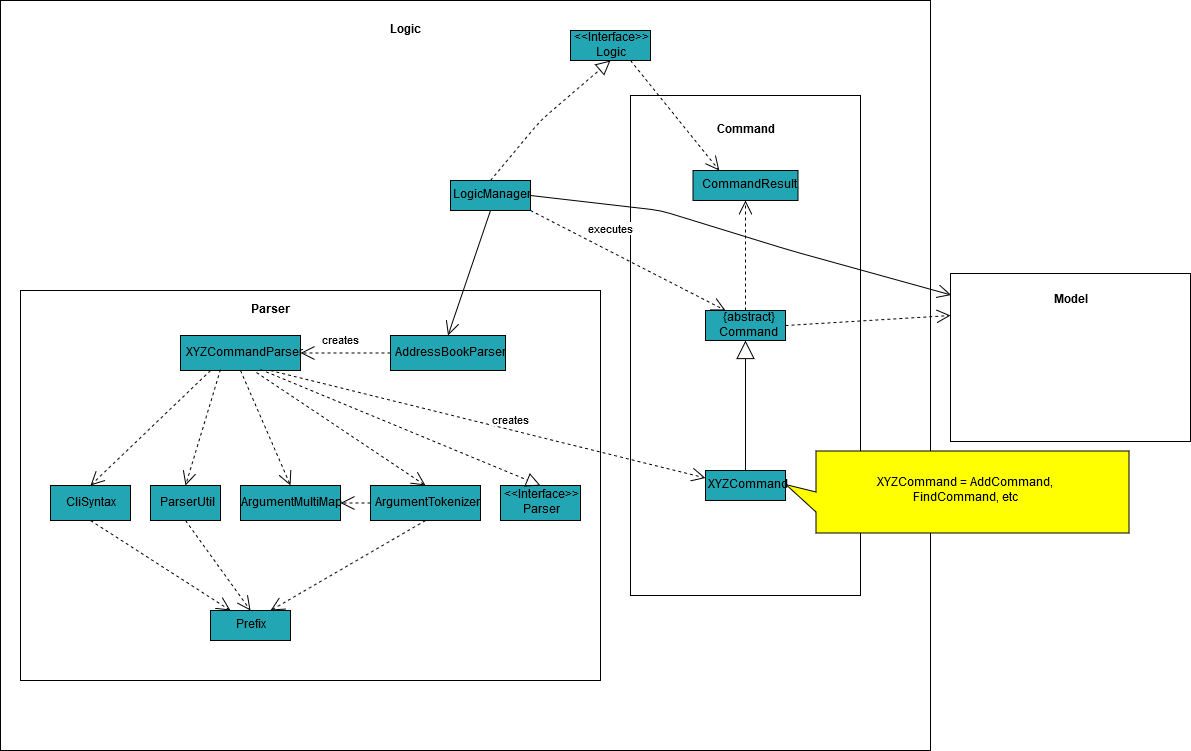

The diagram above was exported from draw.io. Its source (the exported page's mxGraphModel, read from the mxfile embedded in the PNG):
<mxGraphModel dx="531" dy="584" grid="1" gridSize="10" guides="1" tooltips="1" connect="1" arrows="1" fold="1" page="1" pageScale="1" pageWidth="850" pageHeight="1100" math="0" shadow="0">
  <root>
    <mxCell id="0" />
    <mxCell id="1" parent="0" />
    <mxCell id="25jJpX7wZURjBDsMJGYk-1" value="" style="rounded=0;whiteSpace=wrap;html=1;" vertex="1" parent="1">
      <mxGeometry x="20" y="20" width="930" height="750" as="geometry" />
    </mxCell>
    <mxCell id="25jJpX7wZURjBDsMJGYk-2" value="" style="rounded=0;whiteSpace=wrap;html=1;" vertex="1" parent="1">
      <mxGeometry x="40" y="310" width="580" height="390" as="geometry" />
    </mxCell>
    <mxCell id="25jJpX7wZURjBDsMJGYk-3" value="" style="rounded=0;whiteSpace=wrap;html=1;" vertex="1" parent="1">
      <mxGeometry x="650" y="115" width="230" height="500" as="geometry" />
    </mxCell>
    <mxCell id="25jJpX7wZURjBDsMJGYk-4" value="" style="rounded=0;whiteSpace=wrap;html=1;" vertex="1" parent="1">
      <mxGeometry x="970" y="293" width="240" height="168" as="geometry" />
    </mxCell>
    <mxCell id="25jJpX7wZURjBDsMJGYk-6" value="CommandResult" style="rounded=0;whiteSpace=wrap;html=1;fillColor=#22a6b3;" vertex="1" parent="1">
      <mxGeometry x="712.5" y="190" width="105" height="30" as="geometry" />
    </mxCell>
    <mxCell id="25jJpX7wZURjBDsMJGYk-7" value="&lt;div&gt;&amp;lt;&amp;lt;Interface&amp;gt;&amp;gt;&lt;/div&gt;&lt;div&gt;Logic&lt;br&gt;&lt;/div&gt;" style="rounded=0;whiteSpace=wrap;html=1;fillColor=#22a6b3;" vertex="1" parent="1">
      <mxGeometry x="590" y="50" width="80" height="30" as="geometry" />
    </mxCell>
    <mxCell id="25jJpX7wZURjBDsMJGYk-8" value="Prefix" style="rounded=0;whiteSpace=wrap;html=1;fillColor=#22a6b3;" vertex="1" parent="1">
      <mxGeometry x="230" y="630" width="80" height="30" as="geometry" />
    </mxCell>
    <mxCell id="25jJpX7wZURjBDsMJGYk-9" value="CliSyntax" style="rounded=0;whiteSpace=wrap;html=1;fillColor=#22a6b3;" vertex="1" parent="1">
      <mxGeometry x="70" y="505" width="80" height="35" as="geometry" />
    </mxCell>
    <mxCell id="25jJpX7wZURjBDsMJGYk-10" value="ParserUtil" style="rounded=0;whiteSpace=wrap;html=1;fillColor=#22a6b3;" vertex="1" parent="1">
      <mxGeometry x="170" y="505" width="70" height="35" as="geometry" />
    </mxCell>
    <mxCell id="25jJpX7wZURjBDsMJGYk-11" value="ArgumentMultiMap" style="rounded=0;whiteSpace=wrap;html=1;fillColor=#22a6b3;" vertex="1" parent="1">
      <mxGeometry x="260" y="505" width="100" height="35" as="geometry" />
    </mxCell>
    <mxCell id="25jJpX7wZURjBDsMJGYk-12" value="ArgumentTokenizer" style="rounded=0;whiteSpace=wrap;html=1;fillColor=#22a6b3;" vertex="1" parent="1">
      <mxGeometry x="390" y="505" width="110" height="35" as="geometry" />
    </mxCell>
    <mxCell id="25jJpX7wZURjBDsMJGYk-13" value="&lt;div&gt;&amp;lt;&amp;lt;Interface&amp;gt;&amp;gt;&lt;/div&gt;&lt;div&gt;Parser&lt;br&gt;&lt;/div&gt;" style="rounded=0;whiteSpace=wrap;html=1;fillColor=#22a6b3;" vertex="1" parent="1">
      <mxGeometry x="520" y="505" width="80" height="35" as="geometry" />
    </mxCell>
    <mxCell id="25jJpX7wZURjBDsMJGYk-14" value="AddressBookParser" style="rounded=0;whiteSpace=wrap;html=1;fillColor=#22a6b3;" vertex="1" parent="1">
      <mxGeometry x="410" y="355" width="115" height="35" as="geometry" />
    </mxCell>
    <mxCell id="25jJpX7wZURjBDsMJGYk-15" value="XYZCommandParser" style="rounded=0;whiteSpace=wrap;html=1;fillColor=#22a6b3;" vertex="1" parent="1">
      <mxGeometry x="200" y="355" width="120" height="35" as="geometry" />
    </mxCell>
    <mxCell id="25jJpX7wZURjBDsMJGYk-18" value="&lt;div&gt;{abstract}&lt;/div&gt;&lt;div&gt;Command&lt;br&gt;&lt;/div&gt;" style="rounded=0;whiteSpace=wrap;html=1;fillColor=#22a6b3;" vertex="1" parent="1">
      <mxGeometry x="725" y="330" width="80" height="30" as="geometry" />
    </mxCell>
    <mxCell id="25jJpX7wZURjBDsMJGYk-19" value="XYZCommand" style="rounded=0;whiteSpace=wrap;html=1;fillColor=#22a6b3;" vertex="1" parent="1">
      <mxGeometry x="725" y="490" width="80" height="30" as="geometry" />
    </mxCell>
    <mxCell id="25jJpX7wZURjBDsMJGYk-20" value="LogicManager" style="rounded=0;whiteSpace=wrap;html=1;fillColor=#22a6b3;" vertex="1" parent="1">
      <mxGeometry x="470" y="200" width="80" height="30" as="geometry" />
    </mxCell>
    <mxCell id="25jJpX7wZURjBDsMJGYk-21" value="&lt;b&gt;Model&lt;/b&gt;" style="text;html=1;strokeColor=none;fillColor=none;align=center;verticalAlign=middle;whiteSpace=wrap;rounded=0;" vertex="1" parent="1">
      <mxGeometry x="1070" y="310" width="40" height="20" as="geometry" />
    </mxCell>
    <mxCell id="25jJpX7wZURjBDsMJGYk-23" value="&lt;b&gt;Command&lt;/b&gt;" style="text;html=1;strokeColor=none;fillColor=none;align=center;verticalAlign=middle;whiteSpace=wrap;rounded=0;" vertex="1" parent="1">
      <mxGeometry x="745" y="140" width="40" height="20" as="geometry" />
    </mxCell>
    <mxCell id="25jJpX7wZURjBDsMJGYk-24" value="&lt;b&gt;Logic&lt;/b&gt;" style="text;html=1;strokeColor=none;fillColor=none;align=center;verticalAlign=middle;whiteSpace=wrap;rounded=0;" vertex="1" parent="1">
      <mxGeometry x="405" y="40" width="40" height="20" as="geometry" />
    </mxCell>
    <mxCell id="25jJpX7wZURjBDsMJGYk-25" value="&lt;b&gt;Parser&lt;/b&gt;" style="text;html=1;strokeColor=none;fillColor=none;align=center;verticalAlign=middle;whiteSpace=wrap;rounded=0;" vertex="1" parent="1">
      <mxGeometry x="270" y="320" width="40" height="20" as="geometry" />
    </mxCell>
    <mxCell id="25jJpX7wZURjBDsMJGYk-26" value="" style="endArrow=open;endSize=12;dashed=1;html=1;exitX=0.5;exitY=1;exitDx=0;exitDy=0;entryX=0.25;entryY=0;entryDx=0;entryDy=0;" edge="1" parent="1" source="25jJpX7wZURjBDsMJGYk-9" target="25jJpX7wZURjBDsMJGYk-8">
      <mxGeometry x="1" y="151" width="160" relative="1" as="geometry">
        <mxPoint x="100" y="610" as="sourcePoint" />
        <mxPoint x="260" y="610" as="targetPoint" />
        <mxPoint x="69" y="142" as="offset" />
      </mxGeometry>
    </mxCell>
    <mxCell id="25jJpX7wZURjBDsMJGYk-29" value="" style="endArrow=open;endSize=12;dashed=1;html=1;exitX=0.5;exitY=1;exitDx=0;exitDy=0;entryX=0.5;entryY=0;entryDx=0;entryDy=0;" edge="1" parent="1" source="25jJpX7wZURjBDsMJGYk-10" target="25jJpX7wZURjBDsMJGYk-8">
      <mxGeometry x="1" y="202" width="160" relative="1" as="geometry">
        <mxPoint x="330" y="590" as="sourcePoint" />
        <mxPoint x="490" y="590" as="targetPoint" />
        <mxPoint x="36" y="148" as="offset" />
      </mxGeometry>
    </mxCell>
    <mxCell id="25jJpX7wZURjBDsMJGYk-30" value="" style="endArrow=open;endSize=12;dashed=1;html=1;exitX=0.5;exitY=1;exitDx=0;exitDy=0;entryX=0.75;entryY=0;entryDx=0;entryDy=0;" edge="1" parent="1" source="25jJpX7wZURjBDsMJGYk-12" target="25jJpX7wZURjBDsMJGYk-8">
      <mxGeometry x="-0.544" y="80" width="160" relative="1" as="geometry">
        <mxPoint x="225" y="550" as="sourcePoint" />
        <mxPoint x="280" y="640" as="targetPoint" />
        <mxPoint as="offset" />
      </mxGeometry>
    </mxCell>
    <mxCell id="25jJpX7wZURjBDsMJGYk-31" value="" style="endArrow=open;endSize=12;dashed=1;html=1;exitX=0;exitY=0.5;exitDx=0;exitDy=0;entryX=1;entryY=0.5;entryDx=0;entryDy=0;" edge="1" parent="1" source="25jJpX7wZURjBDsMJGYk-12" target="25jJpX7wZURjBDsMJGYk-11">
      <mxGeometry x="-1" y="115" width="160" relative="1" as="geometry">
        <mxPoint x="545" y="570" as="sourcePoint" />
        <mxPoint x="390" y="660" as="targetPoint" />
        <mxPoint x="40" y="-7" as="offset" />
      </mxGeometry>
    </mxCell>
    <mxCell id="25jJpX7wZURjBDsMJGYk-32" value="" style="endArrow=open;endSize=12;dashed=1;html=1;exitX=0.5;exitY=1;exitDx=0;exitDy=0;entryX=0.5;entryY=0;entryDx=0;entryDy=0;" edge="1" parent="1" source="25jJpX7wZURjBDsMJGYk-15" target="25jJpX7wZURjBDsMJGYk-11">
      <mxGeometry x="1" y="152" width="160" relative="1" as="geometry">
        <mxPoint x="455" y="370" as="sourcePoint" />
        <mxPoint x="300" y="460" as="targetPoint" />
        <mxPoint x="-29" y="166" as="offset" />
      </mxGeometry>
    </mxCell>
    <mxCell id="25jJpX7wZURjBDsMJGYk-33" value="" style="endArrow=open;endSize=12;dashed=1;html=1;exitX=0.333;exitY=0.971;exitDx=0;exitDy=0;entryX=0.5;entryY=0;entryDx=0;entryDy=0;exitPerimeter=0;" edge="1" parent="1" source="25jJpX7wZURjBDsMJGYk-15" target="25jJpX7wZURjBDsMJGYk-10">
      <mxGeometry x="1" y="313" width="160" relative="1" as="geometry">
        <mxPoint x="367.5" y="390" as="sourcePoint" />
        <mxPoint x="212.5" y="480" as="targetPoint" />
        <mxPoint x="-5" y="15" as="offset" />
      </mxGeometry>
    </mxCell>
    <mxCell id="25jJpX7wZURjBDsMJGYk-34" value="" style="endArrow=open;endSize=12;dashed=1;html=1;exitX=0.25;exitY=1;exitDx=0;exitDy=0;entryX=0.5;entryY=0;entryDx=0;entryDy=0;" edge="1" parent="1" source="25jJpX7wZURjBDsMJGYk-15" target="25jJpX7wZURjBDsMJGYk-9">
      <mxGeometry x="-1" y="368" width="160" relative="1" as="geometry">
        <mxPoint x="265" y="395" as="sourcePoint" />
        <mxPoint x="110" y="485" as="targetPoint" />
        <mxPoint x="15" y="-16" as="offset" />
      </mxGeometry>
    </mxCell>
    <mxCell id="25jJpX7wZURjBDsMJGYk-36" value="" style="endArrow=open;endSize=12;dashed=1;html=1;exitX=0.633;exitY=1.057;exitDx=0;exitDy=0;entryX=0.5;entryY=0;entryDx=0;entryDy=0;exitPerimeter=0;" edge="1" parent="1" source="25jJpX7wZURjBDsMJGYk-15" target="25jJpX7wZURjBDsMJGYk-12">
      <mxGeometry x="1" y="-96" width="160" relative="1" as="geometry">
        <mxPoint x="270" y="400" as="sourcePoint" />
        <mxPoint x="320" y="515" as="targetPoint" />
        <mxPoint x="69" y="15" as="offset" />
      </mxGeometry>
    </mxCell>
    <mxCell id="25jJpX7wZURjBDsMJGYk-37" value="creates" style="endArrow=open;endSize=12;dashed=1;html=1;exitX=0.75;exitY=1;exitDx=0;exitDy=0;entryX=0;entryY=0.25;entryDx=0;entryDy=0;" edge="1" parent="1" source="25jJpX7wZURjBDsMJGYk-15" target="25jJpX7wZURjBDsMJGYk-19">
      <mxGeometry x="0.0935" y="9" width="160" relative="1" as="geometry">
        <mxPoint x="375" y="385" as="sourcePoint" />
        <mxPoint x="425" y="500" as="targetPoint" />
        <mxPoint as="offset" />
      </mxGeometry>
    </mxCell>
    <mxCell id="25jJpX7wZURjBDsMJGYk-38" value="" style="endArrow=block;dashed=1;endFill=0;endSize=12;html=1;entryX=0.5;entryY=0;entryDx=0;entryDy=0;exitX=0.667;exitY=0.971;exitDx=0;exitDy=0;exitPerimeter=0;" edge="1" parent="1" source="25jJpX7wZURjBDsMJGYk-15" target="25jJpX7wZURjBDsMJGYk-13">
      <mxGeometry width="160" relative="1" as="geometry">
        <mxPoint x="390" y="600" as="sourcePoint" />
        <mxPoint x="550" y="600" as="targetPoint" />
      </mxGeometry>
    </mxCell>
    <mxCell id="25jJpX7wZURjBDsMJGYk-39" value="creates" style="endArrow=open;endSize=12;dashed=1;html=1;entryX=1;entryY=0.5;entryDx=0;entryDy=0;" edge="1" parent="1" source="25jJpX7wZURjBDsMJGYk-14" target="25jJpX7wZURjBDsMJGYk-15">
      <mxGeometry x="0.1111" y="-12" width="160" relative="1" as="geometry">
        <mxPoint x="280" y="400" as="sourcePoint" />
        <mxPoint x="440" y="400" as="targetPoint" />
        <mxPoint as="offset" />
      </mxGeometry>
    </mxCell>
    <mxCell id="25jJpX7wZURjBDsMJGYk-40" value="" style="endArrow=block;endSize=16;endFill=0;html=1;entryX=0.5;entryY=1;entryDx=0;entryDy=0;exitX=0.5;exitY=0;exitDx=0;exitDy=0;" edge="1" parent="1" source="25jJpX7wZURjBDsMJGYk-19" target="25jJpX7wZURjBDsMJGYk-18">
      <mxGeometry width="160" relative="1" as="geometry">
        <mxPoint x="690" y="660" as="sourcePoint" />
        <mxPoint x="850" y="660" as="targetPoint" />
      </mxGeometry>
    </mxCell>
    <mxCell id="25jJpX7wZURjBDsMJGYk-41" value="" style="endArrow=open;endSize=12;dashed=1;html=1;entryX=0.5;entryY=1;entryDx=0;entryDy=0;exitX=0.5;exitY=0;exitDx=0;exitDy=0;" edge="1" parent="1" source="25jJpX7wZURjBDsMJGYk-18" target="25jJpX7wZURjBDsMJGYk-6">
      <mxGeometry width="160" relative="1" as="geometry">
        <mxPoint x="720" y="290" as="sourcePoint" />
        <mxPoint x="880" y="290" as="targetPoint" />
      </mxGeometry>
    </mxCell>
    <mxCell id="25jJpX7wZURjBDsMJGYk-42" value="executes" style="endArrow=open;endSize=12;dashed=1;html=1;exitX=1;exitY=1;exitDx=0;exitDy=0;exitPerimeter=0;entryX=0.25;entryY=0;entryDx=0;entryDy=0;" edge="1" parent="1" source="25jJpX7wZURjBDsMJGYk-20" target="25jJpX7wZURjBDsMJGYk-18">
      <mxGeometry x="-0.267" y="19" width="160" relative="1" as="geometry">
        <mxPoint x="600" y="270" as="sourcePoint" />
        <mxPoint x="760" y="270" as="targetPoint" />
        <mxPoint as="offset" />
      </mxGeometry>
    </mxCell>
    <mxCell id="25jJpX7wZURjBDsMJGYk-43" value="" style="endArrow=open;endFill=1;endSize=12;html=1;entryX=0.5;entryY=0;entryDx=0;entryDy=0;exitX=0.5;exitY=1;exitDx=0;exitDy=0;" edge="1" parent="1" source="25jJpX7wZURjBDsMJGYk-20" target="25jJpX7wZURjBDsMJGYk-14">
      <mxGeometry width="160" relative="1" as="geometry">
        <mxPoint x="440" y="340" as="sourcePoint" />
        <mxPoint x="600" y="340" as="targetPoint" />
      </mxGeometry>
    </mxCell>
    <mxCell id="25jJpX7wZURjBDsMJGYk-44" value="" style="endArrow=block;dashed=1;endFill=0;endSize=12;html=1;entryX=0.5;entryY=1;entryDx=0;entryDy=0;exitX=0.5;exitY=0;exitDx=0;exitDy=0;" edge="1" parent="1" source="25jJpX7wZURjBDsMJGYk-20" target="25jJpX7wZURjBDsMJGYk-7">
      <mxGeometry width="160" relative="1" as="geometry">
        <mxPoint x="440" y="150" as="sourcePoint" />
        <mxPoint x="600" y="150" as="targetPoint" />
        <Array as="points">
          <mxPoint x="560" y="140" />
        </Array>
      </mxGeometry>
    </mxCell>
    <mxCell id="25jJpX7wZURjBDsMJGYk-45" value="" style="endArrow=open;endSize=12;dashed=1;html=1;exitX=0.75;exitY=1;exitDx=0;exitDy=0;entryX=0.25;entryY=0;entryDx=0;entryDy=0;" edge="1" parent="1" source="25jJpX7wZURjBDsMJGYk-7" target="25jJpX7wZURjBDsMJGYk-6">
      <mxGeometry width="160" relative="1" as="geometry">
        <mxPoint x="640" y="230" as="sourcePoint" />
        <mxPoint x="800" y="230" as="targetPoint" />
      </mxGeometry>
    </mxCell>
    <mxCell id="25jJpX7wZURjBDsMJGYk-46" value="" style="endArrow=open;endFill=1;endSize=12;html=1;entryX=0.003;entryY=0.128;entryDx=0;entryDy=0;exitX=1;exitY=0.5;exitDx=0;exitDy=0;entryPerimeter=0;" edge="1" parent="1" source="25jJpX7wZURjBDsMJGYk-20" target="25jJpX7wZURjBDsMJGYk-4">
      <mxGeometry width="160" relative="1" as="geometry">
        <mxPoint x="810" y="280" as="sourcePoint" />
        <mxPoint x="970" y="280" as="targetPoint" />
        <Array as="points">
          <mxPoint x="680" y="230" />
          <mxPoint x="810" y="270" />
        </Array>
      </mxGeometry>
    </mxCell>
    <mxCell id="25jJpX7wZURjBDsMJGYk-47" value="" style="endArrow=open;endSize=12;dashed=1;html=1;exitX=1;exitY=0.5;exitDx=0;exitDy=0;entryX=0;entryY=0.25;entryDx=0;entryDy=0;" edge="1" parent="1" source="25jJpX7wZURjBDsMJGYk-18" target="25jJpX7wZURjBDsMJGYk-4">
      <mxGeometry width="160" relative="1" as="geometry">
        <mxPoint x="800" y="365" as="sourcePoint" />
        <mxPoint x="888.75" y="475" as="targetPoint" />
      </mxGeometry>
    </mxCell>
    <mxCell id="25jJpX7wZURjBDsMJGYk-48" value="" style="shape=callout;whiteSpace=wrap;html=1;perimeter=calloutPerimeter;fillColor=#FFFF00;position2=0.41;rotation=90;" vertex="1" parent="1">
      <mxGeometry x="936" y="340" width="82" height="343" as="geometry" />
    </mxCell>
    <mxCell id="25jJpX7wZURjBDsMJGYk-49" value="XYZCommand = AddCommand, FindCommand, etc" style="text;html=1;strokeColor=none;fillColor=none;align=center;verticalAlign=middle;whiteSpace=wrap;rounded=0;" vertex="1" parent="1">
      <mxGeometry x="860" y="480" width="250" height="60" as="geometry" />
    </mxCell>
  </root>
</mxGraphModel>